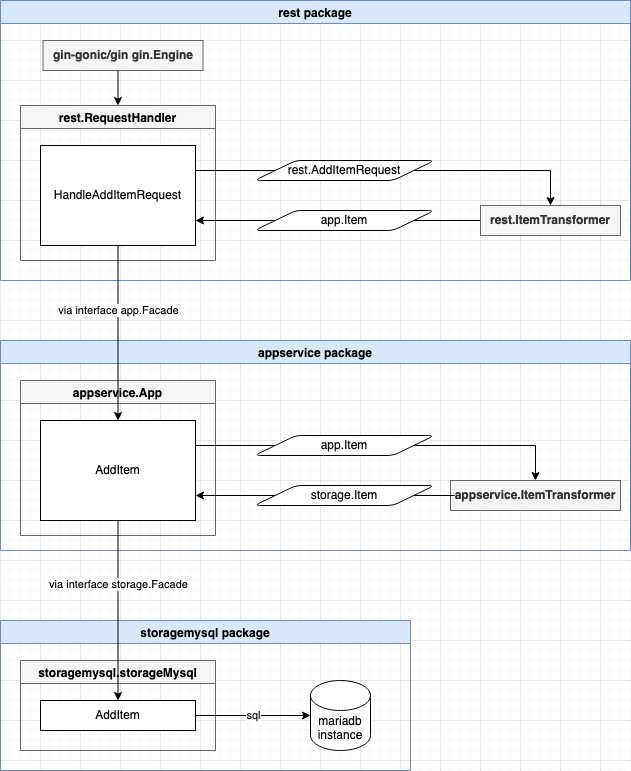

The diagram above was exported from draw.io. Its source (the exported page's mxGraphModel, read from the mxfile embedded in the PNG):
<mxGraphModel dx="895" dy="615" grid="1" gridSize="10" guides="1" tooltips="1" connect="1" arrows="1" fold="1" page="1" pageScale="1" pageWidth="827" pageHeight="1169" math="0" shadow="0">
  <root>
    <mxCell id="0" />
    <mxCell id="1" parent="0" />
    <mxCell id="4oXBCucllCZWKltLwAHI-4" value="appservice package" style="swimlane;fillColor=#dae8fc;strokeColor=#6c8ebf;" parent="1" vertex="1">
      <mxGeometry x="40" y="380" width="630" height="210" as="geometry" />
    </mxCell>
    <mxCell id="pDcgs0mQdysPnSI7hAji-29" value="appservice.ItemTransformer" style="rounded=0;whiteSpace=wrap;html=1;fillColor=#f5f5f5;strokeColor=#666666;fontStyle=1;fontColor=#333333;" vertex="1" parent="4oXBCucllCZWKltLwAHI-4">
      <mxGeometry x="450" y="140" width="170" height="30" as="geometry" />
    </mxCell>
    <mxCell id="pDcgs0mQdysPnSI7hAji-30" value="appservice.App" style="swimlane;fillColor=#F5F5F5;strokeColor=#666666;" vertex="1" parent="4oXBCucllCZWKltLwAHI-4">
      <mxGeometry x="20" y="40" width="195" height="155" as="geometry" />
    </mxCell>
    <mxCell id="pDcgs0mQdysPnSI7hAji-31" value="AddItem" style="rounded=0;whiteSpace=wrap;html=1;" vertex="1" parent="pDcgs0mQdysPnSI7hAji-30">
      <mxGeometry x="20" y="40" width="155" height="100" as="geometry" />
    </mxCell>
    <mxCell id="pDcgs0mQdysPnSI7hAji-32" style="edgeStyle=orthogonalEdgeStyle;rounded=0;orthogonalLoop=1;jettySize=auto;html=1;exitX=1;exitY=0.5;exitDx=0;exitDy=0;entryX=0.5;entryY=0;entryDx=0;entryDy=0;" edge="1" parent="4oXBCucllCZWKltLwAHI-4" source="pDcgs0mQdysPnSI7hAji-33" target="pDcgs0mQdysPnSI7hAji-29">
      <mxGeometry relative="1" as="geometry" />
    </mxCell>
    <mxCell id="pDcgs0mQdysPnSI7hAji-33" value="app.Item" style="shape=parallelogram;html=1;strokeWidth=1;perimeter=parallelogramPerimeter;whiteSpace=wrap;rounded=1;arcSize=12;size=0.23;fillColor=#FFFFFF;" vertex="1" parent="4oXBCucllCZWKltLwAHI-4">
      <mxGeometry x="254" y="95" width="180" height="20" as="geometry" />
    </mxCell>
    <mxCell id="pDcgs0mQdysPnSI7hAji-34" style="edgeStyle=orthogonalEdgeStyle;rounded=0;orthogonalLoop=1;jettySize=auto;html=1;exitX=1;exitY=0.25;exitDx=0;exitDy=0;entryX=0;entryY=0.5;entryDx=0;entryDy=0;endArrow=none;endFill=0;" edge="1" parent="4oXBCucllCZWKltLwAHI-4" source="pDcgs0mQdysPnSI7hAji-31" target="pDcgs0mQdysPnSI7hAji-33">
      <mxGeometry relative="1" as="geometry" />
    </mxCell>
    <mxCell id="pDcgs0mQdysPnSI7hAji-35" style="edgeStyle=orthogonalEdgeStyle;rounded=0;orthogonalLoop=1;jettySize=auto;html=1;exitX=0;exitY=0.5;exitDx=0;exitDy=0;entryX=1;entryY=0.75;entryDx=0;entryDy=0;" edge="1" parent="4oXBCucllCZWKltLwAHI-4" source="pDcgs0mQdysPnSI7hAji-36" target="pDcgs0mQdysPnSI7hAji-31">
      <mxGeometry relative="1" as="geometry" />
    </mxCell>
    <mxCell id="pDcgs0mQdysPnSI7hAji-36" value="storage.Item" style="shape=parallelogram;html=1;strokeWidth=1;perimeter=parallelogramPerimeter;whiteSpace=wrap;rounded=1;arcSize=12;size=0.23;fillColor=#FFFFFF;" vertex="1" parent="4oXBCucllCZWKltLwAHI-4">
      <mxGeometry x="254" y="145" width="180" height="20" as="geometry" />
    </mxCell>
    <mxCell id="pDcgs0mQdysPnSI7hAji-28" style="edgeStyle=orthogonalEdgeStyle;rounded=0;orthogonalLoop=1;jettySize=auto;html=1;exitX=0;exitY=0.5;exitDx=0;exitDy=0;endArrow=none;endFill=0;" edge="1" parent="4oXBCucllCZWKltLwAHI-4" source="pDcgs0mQdysPnSI7hAji-29" target="pDcgs0mQdysPnSI7hAji-36">
      <mxGeometry relative="1" as="geometry" />
    </mxCell>
    <mxCell id="4oXBCucllCZWKltLwAHI-40" value="storagemysql package" style="swimlane;fillColor=#dae8fc;strokeColor=#6c8ebf;" parent="1" vertex="1">
      <mxGeometry x="40" y="660" width="410" height="150" as="geometry" />
    </mxCell>
    <mxCell id="4oXBCucllCZWKltLwAHI-46" value="mariadb instance" style="shape=cylinder3;whiteSpace=wrap;html=1;boundedLbl=1;backgroundOutline=1;size=15;strokeColor=default;" parent="4oXBCucllCZWKltLwAHI-40" vertex="1">
      <mxGeometry x="310" y="60" width="60" height="70" as="geometry" />
    </mxCell>
    <mxCell id="pDcgs0mQdysPnSI7hAji-39" value="storagemysql.storageMysql" style="swimlane;fillColor=#F5F5F5;strokeColor=#666666;" vertex="1" parent="4oXBCucllCZWKltLwAHI-40">
      <mxGeometry x="20" y="40" width="195" height="90" as="geometry" />
    </mxCell>
    <mxCell id="pDcgs0mQdysPnSI7hAji-40" value="AddItem" style="rounded=0;whiteSpace=wrap;html=1;" vertex="1" parent="pDcgs0mQdysPnSI7hAji-39">
      <mxGeometry x="20" y="40" width="155" height="30" as="geometry" />
    </mxCell>
    <mxCell id="pDcgs0mQdysPnSI7hAji-41" value="sql" style="edgeStyle=orthogonalEdgeStyle;rounded=0;orthogonalLoop=1;jettySize=auto;html=1;exitX=1;exitY=0.5;exitDx=0;exitDy=0;entryX=0;entryY=0.5;entryDx=0;entryDy=0;entryPerimeter=0;endArrow=classic;endFill=1;" edge="1" parent="4oXBCucllCZWKltLwAHI-40" source="pDcgs0mQdysPnSI7hAji-40" target="4oXBCucllCZWKltLwAHI-46">
      <mxGeometry relative="1" as="geometry" />
    </mxCell>
    <mxCell id="4oXBCucllCZWKltLwAHI-3" value="rest package" style="swimlane;fillColor=#dae8fc;strokeColor=#6c8ebf;" parent="1" vertex="1">
      <mxGeometry x="40" y="40" width="630" height="280" as="geometry" />
    </mxCell>
    <mxCell id="4oXBCucllCZWKltLwAHI-17" value="" style="edgeStyle=orthogonalEdgeStyle;rounded=0;orthogonalLoop=1;jettySize=auto;html=1;exitX=0.5;exitY=1;exitDx=0;exitDy=0;entryX=0.5;entryY=0;entryDx=0;entryDy=0;" parent="4oXBCucllCZWKltLwAHI-3" source="4oXBCucllCZWKltLwAHI-7" target="4oXBCucllCZWKltLwAHI-13" edge="1">
      <mxGeometry relative="1" as="geometry" />
    </mxCell>
    <mxCell id="4oXBCucllCZWKltLwAHI-7" value="gin-gonic/gin gin.Engine" style="rounded=0;whiteSpace=wrap;html=1;fillColor=#f5f5f5;strokeColor=#666666;fontStyle=1;fontColor=#333333;" parent="4oXBCucllCZWKltLwAHI-3" vertex="1">
      <mxGeometry x="42.5" y="40" width="160" height="30" as="geometry" />
    </mxCell>
    <mxCell id="pDcgs0mQdysPnSI7hAji-25" style="edgeStyle=orthogonalEdgeStyle;rounded=0;orthogonalLoop=1;jettySize=auto;html=1;exitX=0;exitY=0.5;exitDx=0;exitDy=0;endArrow=none;endFill=0;" edge="1" parent="4oXBCucllCZWKltLwAHI-3" source="4oXBCucllCZWKltLwAHI-10" target="pDcgs0mQdysPnSI7hAji-12">
      <mxGeometry relative="1" as="geometry" />
    </mxCell>
    <mxCell id="4oXBCucllCZWKltLwAHI-10" value="rest.ItemTransformer" style="rounded=0;whiteSpace=wrap;html=1;fillColor=#f5f5f5;strokeColor=#666666;fontStyle=1;fontColor=#333333;" parent="4oXBCucllCZWKltLwAHI-3" vertex="1">
      <mxGeometry x="480" y="205" width="140" height="30" as="geometry" />
    </mxCell>
    <mxCell id="4oXBCucllCZWKltLwAHI-13" value="rest.RequestHandler" style="swimlane;fillColor=#F5F5F5;strokeColor=#666666;" parent="4oXBCucllCZWKltLwAHI-3" vertex="1">
      <mxGeometry x="20" y="105" width="195" height="155" as="geometry" />
    </mxCell>
    <mxCell id="4oXBCucllCZWKltLwAHI-29" value="HandleAddItemRequest" style="rounded=0;whiteSpace=wrap;html=1;" parent="4oXBCucllCZWKltLwAHI-13" vertex="1">
      <mxGeometry x="20" y="40" width="155" height="100" as="geometry" />
    </mxCell>
    <mxCell id="pDcgs0mQdysPnSI7hAji-11" style="edgeStyle=orthogonalEdgeStyle;rounded=0;orthogonalLoop=1;jettySize=auto;html=1;exitX=1;exitY=0.5;exitDx=0;exitDy=0;entryX=0.5;entryY=0;entryDx=0;entryDy=0;" edge="1" parent="4oXBCucllCZWKltLwAHI-3" source="pDcgs0mQdysPnSI7hAji-7" target="4oXBCucllCZWKltLwAHI-10">
      <mxGeometry relative="1" as="geometry" />
    </mxCell>
    <mxCell id="pDcgs0mQdysPnSI7hAji-7" value="rest.AddItemRequest" style="shape=parallelogram;html=1;strokeWidth=1;perimeter=parallelogramPerimeter;whiteSpace=wrap;rounded=1;arcSize=12;size=0.23;fillColor=#FFFFFF;" vertex="1" parent="4oXBCucllCZWKltLwAHI-3">
      <mxGeometry x="254" y="160" width="180" height="20" as="geometry" />
    </mxCell>
    <mxCell id="pDcgs0mQdysPnSI7hAji-10" style="edgeStyle=orthogonalEdgeStyle;rounded=0;orthogonalLoop=1;jettySize=auto;html=1;exitX=1;exitY=0.25;exitDx=0;exitDy=0;entryX=0;entryY=0.5;entryDx=0;entryDy=0;endArrow=none;endFill=0;" edge="1" parent="4oXBCucllCZWKltLwAHI-3" source="4oXBCucllCZWKltLwAHI-29" target="pDcgs0mQdysPnSI7hAji-7">
      <mxGeometry relative="1" as="geometry" />
    </mxCell>
    <mxCell id="pDcgs0mQdysPnSI7hAji-26" style="edgeStyle=orthogonalEdgeStyle;rounded=0;orthogonalLoop=1;jettySize=auto;html=1;exitX=0;exitY=0.5;exitDx=0;exitDy=0;entryX=1;entryY=0.75;entryDx=0;entryDy=0;" edge="1" parent="4oXBCucllCZWKltLwAHI-3" source="pDcgs0mQdysPnSI7hAji-12" target="4oXBCucllCZWKltLwAHI-29">
      <mxGeometry relative="1" as="geometry" />
    </mxCell>
    <mxCell id="pDcgs0mQdysPnSI7hAji-12" value="app.Item" style="shape=parallelogram;html=1;strokeWidth=1;perimeter=parallelogramPerimeter;whiteSpace=wrap;rounded=1;arcSize=12;size=0.23;fillColor=#FFFFFF;" vertex="1" parent="4oXBCucllCZWKltLwAHI-3">
      <mxGeometry x="254" y="210" width="180" height="20" as="geometry" />
    </mxCell>
    <mxCell id="pDcgs0mQdysPnSI7hAji-37" value="via interface storage.Facade" style="edgeStyle=orthogonalEdgeStyle;rounded=0;orthogonalLoop=1;jettySize=auto;html=1;exitX=0.5;exitY=1;exitDx=0;exitDy=0;endArrow=classic;endFill=1;entryX=0.5;entryY=0;entryDx=0;entryDy=0;" edge="1" parent="1" source="pDcgs0mQdysPnSI7hAji-31" target="pDcgs0mQdysPnSI7hAji-40">
      <mxGeometry x="-0.2941" relative="1" as="geometry">
        <mxPoint x="160" y="720" as="targetPoint" />
        <mxPoint as="offset" />
      </mxGeometry>
    </mxCell>
    <mxCell id="pDcgs0mQdysPnSI7hAji-38" value="via interface app.Facade" style="edgeStyle=orthogonalEdgeStyle;rounded=0;orthogonalLoop=1;jettySize=auto;html=1;exitX=0.5;exitY=1;exitDx=0;exitDy=0;entryX=0.5;entryY=0;entryDx=0;entryDy=0;endArrow=classic;endFill=1;" edge="1" parent="1" source="4oXBCucllCZWKltLwAHI-29" target="pDcgs0mQdysPnSI7hAji-31">
      <mxGeometry x="-0.2571" relative="1" as="geometry">
        <mxPoint as="offset" />
      </mxGeometry>
    </mxCell>
  </root>
</mxGraphModel>